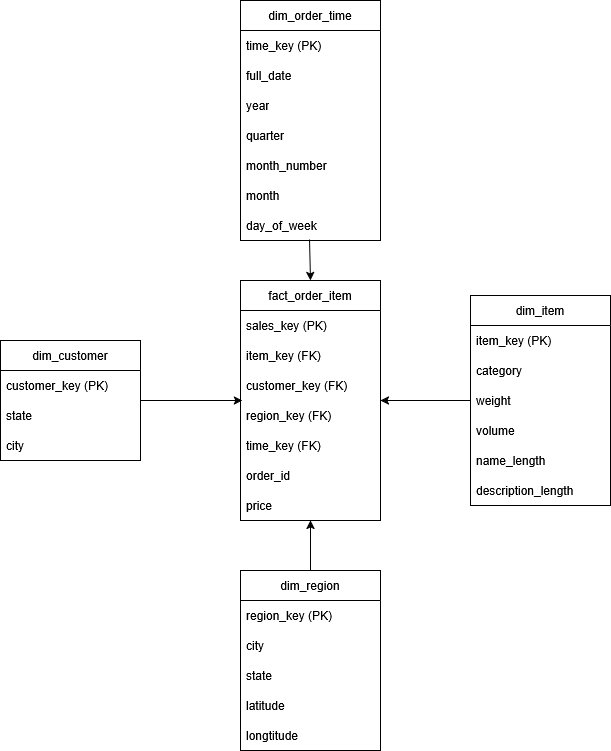

The diagram above was exported from draw.io. Its source (the exported page's mxGraphModel, read from the mxfile embedded in the PNG):
<mxGraphModel dx="700" dy="818" grid="1" gridSize="10" guides="1" tooltips="1" connect="1" arrows="1" fold="1" page="1" pageScale="1" pageWidth="850" pageHeight="1100" math="0" shadow="0">
  <root>
    <mxCell id="0" />
    <mxCell id="1" parent="0" />
    <mxCell id="oI-mXIsFseBCxbVyHzgv-2" parent="1" style="swimlane;fontStyle=0;childLayout=stackLayout;horizontal=1;startSize=30;horizontalStack=0;resizeParent=1;resizeParentMax=0;resizeLast=0;collapsible=1;marginBottom=0;whiteSpace=wrap;html=1;" value="fact_order_item" vertex="1">
      <mxGeometry height="240" width="140" x="290" y="280" as="geometry" />
    </mxCell>
    <mxCell id="oI-mXIsFseBCxbVyHzgv-3" parent="oI-mXIsFseBCxbVyHzgv-2" style="text;strokeColor=none;fillColor=none;align=left;verticalAlign=middle;spacingLeft=4;spacingRight=4;overflow=hidden;points=[[0,0.5],[1,0.5]];portConstraint=eastwest;rotatable=0;whiteSpace=wrap;html=1;" value="sales_key (PK)" vertex="1">
      <mxGeometry height="30" width="140" y="30" as="geometry" />
    </mxCell>
    <mxCell id="oI-mXIsFseBCxbVyHzgv-4" parent="oI-mXIsFseBCxbVyHzgv-2" style="text;strokeColor=none;fillColor=none;align=left;verticalAlign=middle;spacingLeft=4;spacingRight=4;overflow=hidden;points=[[0,0.5],[1,0.5]];portConstraint=eastwest;rotatable=0;whiteSpace=wrap;html=1;" value="item_key (FK)" vertex="1">
      <mxGeometry height="30" width="140" y="60" as="geometry" />
    </mxCell>
    <mxCell id="oI-mXIsFseBCxbVyHzgv-5" parent="oI-mXIsFseBCxbVyHzgv-2" style="text;strokeColor=none;fillColor=none;align=left;verticalAlign=middle;spacingLeft=4;spacingRight=4;overflow=hidden;points=[[0,0.5],[1,0.5]];portConstraint=eastwest;rotatable=0;whiteSpace=wrap;html=1;" value="customer_key (FK)" vertex="1">
      <mxGeometry height="30" width="140" y="90" as="geometry" />
    </mxCell>
    <mxCell id="oI-mXIsFseBCxbVyHzgv-33" parent="oI-mXIsFseBCxbVyHzgv-2" style="text;strokeColor=none;fillColor=none;align=left;verticalAlign=middle;spacingLeft=4;spacingRight=4;overflow=hidden;points=[[0,0.5],[1,0.5]];portConstraint=eastwest;rotatable=0;whiteSpace=wrap;html=1;" value="region_key (FK)" vertex="1">
      <mxGeometry height="30" width="140" y="120" as="geometry" />
    </mxCell>
    <mxCell id="oI-mXIsFseBCxbVyHzgv-11" parent="oI-mXIsFseBCxbVyHzgv-2" style="text;strokeColor=none;fillColor=none;align=left;verticalAlign=middle;spacingLeft=4;spacingRight=4;overflow=hidden;points=[[0,0.5],[1,0.5]];portConstraint=eastwest;rotatable=0;whiteSpace=wrap;html=1;" value="time_key (FK)" vertex="1">
      <mxGeometry height="30" width="140" y="150" as="geometry" />
    </mxCell>
    <mxCell id="oI-mXIsFseBCxbVyHzgv-42" parent="oI-mXIsFseBCxbVyHzgv-2" style="text;strokeColor=none;fillColor=none;align=left;verticalAlign=middle;spacingLeft=4;spacingRight=4;overflow=hidden;points=[[0,0.5],[1,0.5]];portConstraint=eastwest;rotatable=0;whiteSpace=wrap;html=1;" value="order_id" vertex="1">
      <mxGeometry height="30" width="140" y="180" as="geometry" />
    </mxCell>
    <mxCell id="oI-mXIsFseBCxbVyHzgv-34" parent="oI-mXIsFseBCxbVyHzgv-2" style="text;strokeColor=none;fillColor=none;align=left;verticalAlign=middle;spacingLeft=4;spacingRight=4;overflow=hidden;points=[[0,0.5],[1,0.5]];portConstraint=eastwest;rotatable=0;whiteSpace=wrap;html=1;" value="price" vertex="1">
      <mxGeometry height="30" width="140" y="210" as="geometry" />
    </mxCell>
    <mxCell id="oI-mXIsFseBCxbVyHzgv-12" parent="1" style="swimlane;fontStyle=0;childLayout=stackLayout;horizontal=1;startSize=30;horizontalStack=0;resizeParent=1;resizeParentMax=0;resizeLast=0;collapsible=1;marginBottom=0;whiteSpace=wrap;html=1;" value="dim_order_time" vertex="1">
      <mxGeometry height="240" width="140" x="290" as="geometry" />
    </mxCell>
    <mxCell id="oI-mXIsFseBCxbVyHzgv-13" parent="oI-mXIsFseBCxbVyHzgv-12" style="text;strokeColor=none;fillColor=none;align=left;verticalAlign=middle;spacingLeft=4;spacingRight=4;overflow=hidden;points=[[0,0.5],[1,0.5]];portConstraint=eastwest;rotatable=0;whiteSpace=wrap;html=1;" value="time_key (PK)" vertex="1">
      <mxGeometry height="30" width="140" y="30" as="geometry" />
    </mxCell>
    <mxCell id="oI-mXIsFseBCxbVyHzgv-14" parent="oI-mXIsFseBCxbVyHzgv-12" style="text;strokeColor=none;fillColor=none;align=left;verticalAlign=middle;spacingLeft=4;spacingRight=4;overflow=hidden;points=[[0,0.5],[1,0.5]];portConstraint=eastwest;rotatable=0;whiteSpace=wrap;html=1;" value="full_date" vertex="1">
      <mxGeometry height="30" width="140" y="60" as="geometry" />
    </mxCell>
    <mxCell id="oI-mXIsFseBCxbVyHzgv-15" parent="oI-mXIsFseBCxbVyHzgv-12" style="text;strokeColor=none;fillColor=none;align=left;verticalAlign=middle;spacingLeft=4;spacingRight=4;overflow=hidden;points=[[0,0.5],[1,0.5]];portConstraint=eastwest;rotatable=0;whiteSpace=wrap;html=1;" value="year" vertex="1">
      <mxGeometry height="30" width="140" y="90" as="geometry" />
    </mxCell>
    <mxCell id="oI-mXIsFseBCxbVyHzgv-28" parent="oI-mXIsFseBCxbVyHzgv-12" style="text;strokeColor=none;fillColor=none;align=left;verticalAlign=middle;spacingLeft=4;spacingRight=4;overflow=hidden;points=[[0,0.5],[1,0.5]];portConstraint=eastwest;rotatable=0;whiteSpace=wrap;html=1;" value="quarter" vertex="1">
      <mxGeometry height="30" width="140" y="120" as="geometry" />
    </mxCell>
    <mxCell id="oI-mXIsFseBCxbVyHzgv-43" parent="oI-mXIsFseBCxbVyHzgv-12" style="text;strokeColor=none;fillColor=none;align=left;verticalAlign=middle;spacingLeft=4;spacingRight=4;overflow=hidden;points=[[0,0.5],[1,0.5]];portConstraint=eastwest;rotatable=0;whiteSpace=wrap;html=1;" value="month_number" vertex="1">
      <mxGeometry height="30" width="140" y="150" as="geometry" />
    </mxCell>
    <mxCell id="oI-mXIsFseBCxbVyHzgv-29" parent="oI-mXIsFseBCxbVyHzgv-12" style="text;strokeColor=none;fillColor=none;align=left;verticalAlign=middle;spacingLeft=4;spacingRight=4;overflow=hidden;points=[[0,0.5],[1,0.5]];portConstraint=eastwest;rotatable=0;whiteSpace=wrap;html=1;" value="month" vertex="1">
      <mxGeometry height="30" width="140" y="180" as="geometry" />
    </mxCell>
    <mxCell id="oI-mXIsFseBCxbVyHzgv-30" parent="oI-mXIsFseBCxbVyHzgv-12" style="text;strokeColor=none;fillColor=none;align=left;verticalAlign=middle;spacingLeft=4;spacingRight=4;overflow=hidden;points=[[0,0.5],[1,0.5]];portConstraint=eastwest;rotatable=0;whiteSpace=wrap;html=1;" value="day_of_week" vertex="1">
      <mxGeometry height="30" width="140" y="210" as="geometry" />
    </mxCell>
    <mxCell id="oI-mXIsFseBCxbVyHzgv-16" parent="1" style="swimlane;fontStyle=0;childLayout=stackLayout;horizontal=1;startSize=30;horizontalStack=0;resizeParent=1;resizeParentMax=0;resizeLast=0;collapsible=1;marginBottom=0;whiteSpace=wrap;html=1;" value="dim_customer" vertex="1">
      <mxGeometry height="120" width="140" x="50" y="340" as="geometry" />
    </mxCell>
    <mxCell id="oI-mXIsFseBCxbVyHzgv-17" parent="oI-mXIsFseBCxbVyHzgv-16" style="text;strokeColor=none;fillColor=none;align=left;verticalAlign=middle;spacingLeft=4;spacingRight=4;overflow=hidden;points=[[0,0.5],[1,0.5]];portConstraint=eastwest;rotatable=0;whiteSpace=wrap;html=1;" value="customer_key (PK)" vertex="1">
      <mxGeometry height="30" width="140" y="30" as="geometry" />
    </mxCell>
    <mxCell id="oI-mXIsFseBCxbVyHzgv-18" parent="oI-mXIsFseBCxbVyHzgv-16" style="text;strokeColor=none;fillColor=none;align=left;verticalAlign=middle;spacingLeft=4;spacingRight=4;overflow=hidden;points=[[0,0.5],[1,0.5]];portConstraint=eastwest;rotatable=0;whiteSpace=wrap;html=1;" value="state" vertex="1">
      <mxGeometry height="30" width="140" y="60" as="geometry" />
    </mxCell>
    <mxCell id="oI-mXIsFseBCxbVyHzgv-19" parent="oI-mXIsFseBCxbVyHzgv-16" style="text;strokeColor=none;fillColor=none;align=left;verticalAlign=middle;spacingLeft=4;spacingRight=4;overflow=hidden;points=[[0,0.5],[1,0.5]];portConstraint=eastwest;rotatable=0;whiteSpace=wrap;html=1;" value="city" vertex="1">
      <mxGeometry height="30" width="140" y="90" as="geometry" />
    </mxCell>
    <mxCell id="oI-mXIsFseBCxbVyHzgv-20" parent="1" style="swimlane;fontStyle=0;childLayout=stackLayout;horizontal=1;startSize=30;horizontalStack=0;resizeParent=1;resizeParentMax=0;resizeLast=0;collapsible=1;marginBottom=0;whiteSpace=wrap;html=1;" value="dim_region" vertex="1">
      <mxGeometry height="180" width="140" x="290" y="570" as="geometry" />
    </mxCell>
    <mxCell id="oI-mXIsFseBCxbVyHzgv-21" parent="oI-mXIsFseBCxbVyHzgv-20" style="text;strokeColor=none;fillColor=none;align=left;verticalAlign=middle;spacingLeft=4;spacingRight=4;overflow=hidden;points=[[0,0.5],[1,0.5]];portConstraint=eastwest;rotatable=0;whiteSpace=wrap;html=1;" value="region_key (PK)" vertex="1">
      <mxGeometry height="30" width="140" y="30" as="geometry" />
    </mxCell>
    <mxCell id="oI-mXIsFseBCxbVyHzgv-22" parent="oI-mXIsFseBCxbVyHzgv-20" style="text;strokeColor=none;fillColor=none;align=left;verticalAlign=middle;spacingLeft=4;spacingRight=4;overflow=hidden;points=[[0,0.5],[1,0.5]];portConstraint=eastwest;rotatable=0;whiteSpace=wrap;html=1;" value="city" vertex="1">
      <mxGeometry height="30" width="140" y="60" as="geometry" />
    </mxCell>
    <mxCell id="oI-mXIsFseBCxbVyHzgv-32" parent="oI-mXIsFseBCxbVyHzgv-20" style="text;strokeColor=none;fillColor=none;align=left;verticalAlign=middle;spacingLeft=4;spacingRight=4;overflow=hidden;points=[[0,0.5],[1,0.5]];portConstraint=eastwest;rotatable=0;whiteSpace=wrap;html=1;" value="state" vertex="1">
      <mxGeometry height="30" width="140" y="90" as="geometry" />
    </mxCell>
    <mxCell id="oI-mXIsFseBCxbVyHzgv-23" parent="oI-mXIsFseBCxbVyHzgv-20" style="text;strokeColor=none;fillColor=none;align=left;verticalAlign=middle;spacingLeft=4;spacingRight=4;overflow=hidden;points=[[0,0.5],[1,0.5]];portConstraint=eastwest;rotatable=0;whiteSpace=wrap;html=1;" value="latitude" vertex="1">
      <mxGeometry height="30" width="140" y="120" as="geometry" />
    </mxCell>
    <mxCell id="oI-mXIsFseBCxbVyHzgv-31" parent="oI-mXIsFseBCxbVyHzgv-20" style="text;strokeColor=none;fillColor=none;align=left;verticalAlign=middle;spacingLeft=4;spacingRight=4;overflow=hidden;points=[[0,0.5],[1,0.5]];portConstraint=eastwest;rotatable=0;whiteSpace=wrap;html=1;" value="longtitude" vertex="1">
      <mxGeometry height="30" width="140" y="150" as="geometry" />
    </mxCell>
    <mxCell id="oI-mXIsFseBCxbVyHzgv-24" parent="1" style="swimlane;fontStyle=0;childLayout=stackLayout;horizontal=1;startSize=30;horizontalStack=0;resizeParent=1;resizeParentMax=0;resizeLast=0;collapsible=1;marginBottom=0;whiteSpace=wrap;html=1;" value="dim_item" vertex="1">
      <mxGeometry height="210" width="140" x="520" y="295" as="geometry" />
    </mxCell>
    <mxCell id="oI-mXIsFseBCxbVyHzgv-25" parent="oI-mXIsFseBCxbVyHzgv-24" style="text;strokeColor=none;fillColor=none;align=left;verticalAlign=middle;spacingLeft=4;spacingRight=4;overflow=hidden;points=[[0,0.5],[1,0.5]];portConstraint=eastwest;rotatable=0;whiteSpace=wrap;html=1;" value="item_key (PK)" vertex="1">
      <mxGeometry height="30" width="140" y="30" as="geometry" />
    </mxCell>
    <mxCell id="oI-mXIsFseBCxbVyHzgv-26" parent="oI-mXIsFseBCxbVyHzgv-24" style="text;strokeColor=none;fillColor=none;align=left;verticalAlign=middle;spacingLeft=4;spacingRight=4;overflow=hidden;points=[[0,0.5],[1,0.5]];portConstraint=eastwest;rotatable=0;whiteSpace=wrap;html=1;" value="category" vertex="1">
      <mxGeometry height="30" width="140" y="60" as="geometry" />
    </mxCell>
    <mxCell id="oI-mXIsFseBCxbVyHzgv-27" parent="oI-mXIsFseBCxbVyHzgv-24" style="text;strokeColor=none;fillColor=none;align=left;verticalAlign=middle;spacingLeft=4;spacingRight=4;overflow=hidden;points=[[0,0.5],[1,0.5]];portConstraint=eastwest;rotatable=0;whiteSpace=wrap;html=1;" value="weight" vertex="1">
      <mxGeometry height="30" width="140" y="90" as="geometry" />
    </mxCell>
    <mxCell id="oI-mXIsFseBCxbVyHzgv-35" parent="oI-mXIsFseBCxbVyHzgv-24" style="text;strokeColor=none;fillColor=none;align=left;verticalAlign=middle;spacingLeft=4;spacingRight=4;overflow=hidden;points=[[0,0.5],[1,0.5]];portConstraint=eastwest;rotatable=0;whiteSpace=wrap;html=1;" value="volume" vertex="1">
      <mxGeometry height="30" width="140" y="120" as="geometry" />
    </mxCell>
    <mxCell id="oI-mXIsFseBCxbVyHzgv-36" parent="oI-mXIsFseBCxbVyHzgv-24" style="text;strokeColor=none;fillColor=none;align=left;verticalAlign=middle;spacingLeft=4;spacingRight=4;overflow=hidden;points=[[0,0.5],[1,0.5]];portConstraint=eastwest;rotatable=0;whiteSpace=wrap;html=1;" value="name_length" vertex="1">
      <mxGeometry height="30" width="140" y="150" as="geometry" />
    </mxCell>
    <mxCell id="oI-mXIsFseBCxbVyHzgv-37" parent="oI-mXIsFseBCxbVyHzgv-24" style="text;strokeColor=none;fillColor=none;align=left;verticalAlign=middle;spacingLeft=4;spacingRight=4;overflow=hidden;points=[[0,0.5],[1,0.5]];portConstraint=eastwest;rotatable=0;whiteSpace=wrap;html=1;" value="description_length" vertex="1">
      <mxGeometry height="30" width="140" y="180" as="geometry" />
    </mxCell>
    <mxCell id="oI-mXIsFseBCxbVyHzgv-38" edge="1" parent="1" source="oI-mXIsFseBCxbVyHzgv-16" style="endArrow=classic;html=1;rounded=0;exitX=1;exitY=0.5;exitDx=0;exitDy=0;entryX=0.014;entryY=0;entryDx=0;entryDy=0;entryPerimeter=0;" target="oI-mXIsFseBCxbVyHzgv-33" value="">
      <mxGeometry height="50" relative="1" width="50" as="geometry">
        <mxPoint x="320" y="330" as="sourcePoint" />
        <mxPoint x="370" y="280" as="targetPoint" />
      </mxGeometry>
    </mxCell>
    <mxCell id="oI-mXIsFseBCxbVyHzgv-39" edge="1" parent="1" source="oI-mXIsFseBCxbVyHzgv-30" style="endArrow=classic;html=1;rounded=0;entryX=0.5;entryY=0;entryDx=0;entryDy=0;exitX=0.493;exitY=0.967;exitDx=0;exitDy=0;exitPerimeter=0;" target="oI-mXIsFseBCxbVyHzgv-2" value="">
      <mxGeometry height="50" relative="1" width="50" as="geometry">
        <mxPoint x="320" y="330" as="sourcePoint" />
        <mxPoint x="370" y="280" as="targetPoint" />
      </mxGeometry>
    </mxCell>
    <mxCell id="oI-mXIsFseBCxbVyHzgv-40" edge="1" parent="1" source="oI-mXIsFseBCxbVyHzgv-27" style="endArrow=classic;html=1;rounded=0;exitX=0;exitY=0.5;exitDx=0;exitDy=0;entryX=1;entryY=0.5;entryDx=0;entryDy=0;" target="oI-mXIsFseBCxbVyHzgv-2" value="">
      <mxGeometry height="50" relative="1" width="50" as="geometry">
        <mxPoint x="320" y="330" as="sourcePoint" />
        <mxPoint x="370" y="280" as="targetPoint" />
      </mxGeometry>
    </mxCell>
    <mxCell id="oI-mXIsFseBCxbVyHzgv-41" edge="1" parent="1" source="oI-mXIsFseBCxbVyHzgv-20" style="endArrow=classic;html=1;rounded=0;exitX=0.5;exitY=0;exitDx=0;exitDy=0;entryX=0.5;entryY=1;entryDx=0;entryDy=0;" target="oI-mXIsFseBCxbVyHzgv-2" value="">
      <mxGeometry height="50" relative="1" width="50" as="geometry">
        <mxPoint x="320" y="450" as="sourcePoint" />
        <mxPoint x="370" y="400" as="targetPoint" />
      </mxGeometry>
    </mxCell>
  </root>
</mxGraphModel>